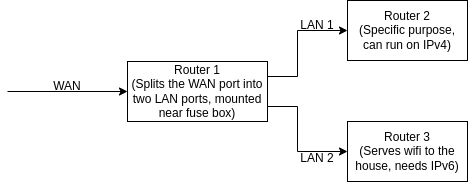

The diagram above was exported from draw.io. Its source (the exported page's mxGraphModel, read from the mxfile embedded in the PNG):
<mxGraphModel dx="1434" dy="879" grid="1" gridSize="10" guides="1" tooltips="1" connect="1" arrows="1" fold="1" page="1" pageScale="1" pageWidth="827" pageHeight="1169" math="0" shadow="0">
  <root>
    <mxCell id="0" />
    <mxCell id="1" parent="0" />
    <mxCell id="XkjM7-4uOGgb4M6posuc-1" value="Router 1&lt;br&gt;(Splits the WAN port into two LAN ports, mounted near fuse box)" style="rounded=0;whiteSpace=wrap;html=1;" vertex="1" parent="1">
      <mxGeometry x="300" y="280" width="140" height="60" as="geometry" />
    </mxCell>
    <mxCell id="XkjM7-4uOGgb4M6posuc-2" value="" style="endArrow=classic;html=1;rounded=0;entryX=0;entryY=0.5;entryDx=0;entryDy=0;" edge="1" parent="1" target="XkjM7-4uOGgb4M6posuc-1">
      <mxGeometry width="50" height="50" relative="1" as="geometry">
        <mxPoint x="180" y="310" as="sourcePoint" />
        <mxPoint x="440" y="420" as="targetPoint" />
      </mxGeometry>
    </mxCell>
    <mxCell id="XkjM7-4uOGgb4M6posuc-3" value="WAN" style="text;html=1;strokeColor=none;fillColor=none;align=center;verticalAlign=middle;whiteSpace=wrap;rounded=0;" vertex="1" parent="1">
      <mxGeometry x="210" y="290" width="60" height="30" as="geometry" />
    </mxCell>
    <mxCell id="XkjM7-4uOGgb4M6posuc-4" value="Router 3&lt;br&gt;(Serves wifi to the house, needs IPv6)" style="rounded=0;whiteSpace=wrap;html=1;" vertex="1" parent="1">
      <mxGeometry x="520" y="340" width="120" height="60" as="geometry" />
    </mxCell>
    <mxCell id="XkjM7-4uOGgb4M6posuc-5" value="Router 2&lt;br&gt;(Specific purpose, can run on IPv4)" style="rounded=0;whiteSpace=wrap;html=1;" vertex="1" parent="1">
      <mxGeometry x="520" y="219" width="120" height="60" as="geometry" />
    </mxCell>
    <mxCell id="XkjM7-4uOGgb4M6posuc-6" value="" style="endArrow=classic;html=1;rounded=0;entryX=0;entryY=0.5;entryDx=0;entryDy=0;exitX=1;exitY=0.25;exitDx=0;exitDy=0;" edge="1" parent="1" source="XkjM7-4uOGgb4M6posuc-1" target="XkjM7-4uOGgb4M6posuc-5">
      <mxGeometry width="50" height="50" relative="1" as="geometry">
        <mxPoint x="390" y="470" as="sourcePoint" />
        <mxPoint x="440" y="420" as="targetPoint" />
        <Array as="points">
          <mxPoint x="470" y="295" />
          <mxPoint x="470" y="249" />
        </Array>
      </mxGeometry>
    </mxCell>
    <mxCell id="XkjM7-4uOGgb4M6posuc-7" value="" style="endArrow=classic;html=1;rounded=0;exitX=1;exitY=0.75;exitDx=0;exitDy=0;entryX=0;entryY=0.5;entryDx=0;entryDy=0;" edge="1" parent="1" source="XkjM7-4uOGgb4M6posuc-1" target="XkjM7-4uOGgb4M6posuc-4">
      <mxGeometry width="50" height="50" relative="1" as="geometry">
        <mxPoint x="390" y="470" as="sourcePoint" />
        <mxPoint x="440" y="420" as="targetPoint" />
        <Array as="points">
          <mxPoint x="470" y="325" />
          <mxPoint x="470" y="370" />
        </Array>
      </mxGeometry>
    </mxCell>
    <mxCell id="XkjM7-4uOGgb4M6posuc-8" value="LAN 1" style="text;html=1;strokeColor=none;fillColor=none;align=center;verticalAlign=middle;whiteSpace=wrap;rounded=0;" vertex="1" parent="1">
      <mxGeometry x="460" y="229" width="60" height="30" as="geometry" />
    </mxCell>
    <mxCell id="XkjM7-4uOGgb4M6posuc-10" value="LAN 2" style="text;html=1;strokeColor=none;fillColor=none;align=center;verticalAlign=middle;whiteSpace=wrap;rounded=0;" vertex="1" parent="1">
      <mxGeometry x="460" y="362" width="60" height="30" as="geometry" />
    </mxCell>
  </root>
</mxGraphModel>